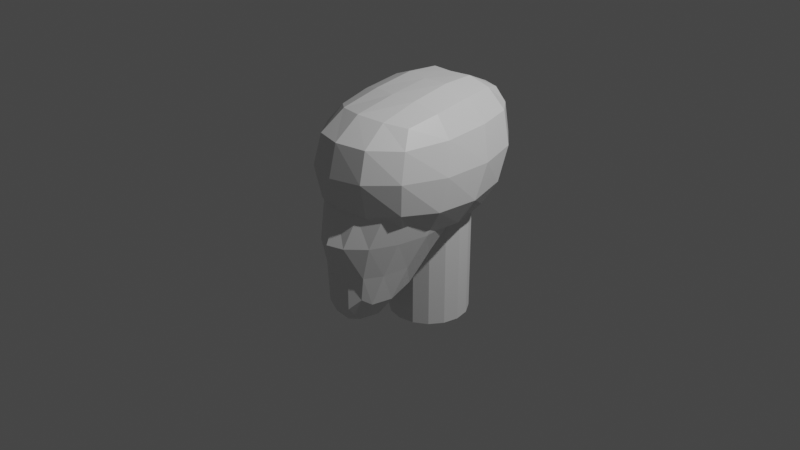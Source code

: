 # Source: Practice3DCharSculpt.blend  (saved by Blender 2.92.15; exported with 4.5.12 LTS)
import bpy
from mathutils import Matrix  # noqa: F401  (used for matrix-valued properties, if any)

bpy.ops.wm.read_factory_settings(use_empty=True)
scene = bpy.context.scene
scene.name = 'Scene'

# ---- collections
col_collection = bpy.data.collections.new('Collection'); scene.collection.children.link(col_collection)

# ---- materials (node trees are filled in below, after node groups)
mat_material = bpy.data.materials.new('Material')
mat_material.alpha_threshold = 0.0
mat_material.use_transparent_shadow = False
mat_material.line_color = (0.0, 0.0, 0.0, 1.0)

# ---- material node trees
mat_material.use_nodes = True; mat_material.node_tree.nodes.clear()
_N = mat_material.node_tree.nodes; _L = mat_material.node_tree.links
n0 = _N.new('ShaderNodeOutputMaterial'); n0.name = 'Material Output'; n0.location = (300, 300)
n1 = _N.new('ShaderNodeBsdfPrincipled'); n1.name = 'Principled BSDF'; n1.location = (10, 300)
n1.distribution = 'GGX'
n1.subsurface_method = 'BURLEY'
n1.inputs[2].default_value = 0.4
n1.inputs[3].default_value = 1.45
n1.inputs[27].default_value = (0.0, 0.0, 0.0, 1.0)
n1.inputs[28].default_value = 1.0
_L.new(n1.outputs[0], n0.inputs[0])
n0.is_active_output = True

# ---- world
world_world = bpy.data.worlds.new('World'); scene.world = world_world
world_world.use_nodes = True; world_world.node_tree.nodes.clear()
_N = world_world.node_tree.nodes; _L = world_world.node_tree.links
n0 = _N.new('ShaderNodeOutputWorld'); n0.name = 'World Output'; n0.location = (300, 300)
n1 = _N.new('ShaderNodeBackground'); n1.name = 'Background'; n1.location = (10, 300)
n1.inputs[0].default_value = (0.05088, 0.05088, 0.05088, 1.0)
_L.new(n1.outputs[0], n0.inputs[0])
n0.is_active_output = True
world_world.color = (0.05088, 0.05088, 0.05088)
world_world.use_sun_shadow = False
world_world.sun_shadow_jitter_overblur = 0.0

# ---- cameras
cam_camera = bpy.data.cameras.new('Camera')
cam_camera.clip_end = 100.0
cam_camera.ortho_scale = 7.314

# ---- lights
light_light = bpy.data.lights.new('Light', 'POINT')
light_light.transmission_factor = 0.0
light_light.energy = 1000.0
light_light.shadow_soft_size = 0.1
light_light.shadow_maximum_resolution = 0.006
light_light.use_absolute_resolution = True

# ---- meshes
me_cube_001 = bpy.data.meshes.new('Cube.001')
me_cube_001.from_pydata([(0.3847, 0.3663, 0.6288), (0.4935, 0.2821, -0.3842), (0.4643, -0.4524, 0.5424), (0.5012, -0.5163, -0.4866), (-0.3578, 0.3236, 0.6038), (-0.4887, 0.2333, -0.3919), (-0.4643, -0.4524, 0.5424), (-0.5012, -0.5163, -0.4866), (-0.5707, 0.09397, -0.4777), (-0.6137, -0.1178, -0.5493), (-0.5755, -0.3495, -0.549), (0.2989, 0.3435, -0.4457), (0.006185, 0.3746, -0.4791), (-0.2895, 0.3098, -0.4495), (0.4526, 0.4131, 0.4644), (0.5116, 0.41, 0.1697), (0.5309, 0.342, -0.1675), (-0.5739, -0.5788, -0.255), (-0.6034, -0.5922, 0.08084), (-0.5514, -0.5327, 0.3753), (0.5514, -0.5327, 0.3753), (0.6034, -0.5922, 0.08084), (0.5739, -0.5788, -0.255), (-0.4324, 0.3643, 0.4256), (-0.5121, 0.3579, 0.1206), (-0.5332, 0.295, -0.1924), (0.2775, -0.5462, 0.5881), (-1.863e-09, -0.5894, 0.6123), (-0.2775, -0.5462, 0.5881), (0.446, 0.2503, 0.6813), (0.4944, 0.03351, 0.6711), (0.4995, -0.2356, 0.6089), (-0.2972, -0.5728, -0.5724), (-9.313e-10, -0.5984, -0.6135), (0.2972, -0.5728, -0.5724), (-0.4995, -0.2356, 0.6089), (-0.4939, 0.02554, 0.6686), (-0.433, 0.2174, 0.6656), (-0.1915, 0.3458, 0.6195), (0.01897, 0.3594, 0.6176), (0.2263, 0.3776, 0.6464), (0.5755, -0.3495, -0.549), (0.6146, -0.1097, -0.5483), (0.5751, 0.1328, -0.4753), (0.2353, 0.2199, 0.7602), (0.00715, 0.1964, 0.7569), (-0.2213, 0.2044, 0.7533), (0.2544, -0.002244, 0.7627), (2.866e-05, -0.02717, 0.7633), (-0.2541, -0.004799, 0.7621), (0.2656, -0.2798, 0.6912), (-1.118e-08, -0.3035, 0.7015), (-0.2656, -0.2798, 0.6912), (0.3168, -0.7169, -0.2853), (0.3341, -0.769, 0.07711), (0.313, -0.7136, 0.3931), (-1.024e-08, -0.7635, -0.3158), (1.304e-08, -0.8241, 0.06874), (9.313e-09, -0.7684, 0.4053), (-0.3168, -0.7169, -0.2853), (-0.3341, -0.769, 0.07711), (-0.313, -0.7136, 0.3931), (-0.7273, -0.3501, -0.2782), (-0.7517, -0.2928, 0.06582), (-0.6637, -0.2347, 0.3926), (-0.769, -0.07518, -0.2747), (-0.7749, 0.02346, 0.07729), (-0.6708, 0.06035, 0.4301), (-0.6989, 0.1477, -0.2285), (-0.6917, 0.2378, 0.1009), (-0.5893, 0.2547, 0.4385), (-0.319, 0.1244, -0.6225), (0.001613, 0.1655, -0.6701), (0.3229, 0.1551, -0.6201), (-0.3375, -0.1046, -0.7208), (0.0001185, -0.09321, -0.7775), (0.3376, -0.1002, -0.7198), (-0.3183, -0.3522, -0.7123), (1.49e-08, -0.3535, -0.7721), (0.3183, -0.3522, -0.7123), (0.7004, 0.1912, -0.2194), (0.6912, 0.2849, 0.1248), (0.5977, 0.2994, 0.4636), (0.7706, -0.06405, -0.2745), (0.7752, 0.0348, 0.07915), (0.6704, 0.07079, 0.4332), (0.7273, -0.3501, -0.2782), (0.7517, -0.2928, 0.06582), (0.6637, -0.2347, 0.3926), (-0.2842, 0.4091, -0.2061), (-0.2655, 0.4554, 0.09402), (-0.2158, 0.4322, 0.3832), (0.007228, 0.4747, -0.2068), (0.01436, 0.503, 0.07837), (0.02347, 0.4684, 0.3689), (0.2893, 0.4282, -0.1794), (0.2777, 0.4637, 0.1475), (0.2501, 0.4542, 0.4354), (0.4696, 0.02893, -0.1076), (0.3038, -0.2242, -1.05), (0.4309, -0.5823, -0.1298), (0.2398, -0.7184, -1.211), (-0.4696, 0.02893, -0.1076), (-0.3038, -0.2242, -1.05), (-0.4309, -0.5823, -0.1298), (-0.2398, -0.7184, -1.211), (-0.3383, -0.3624, -1.176), (-0.3422, -0.522, -1.271), (-0.2961, -0.6608, -1.272), (0.1796, -0.2255, -1.138), (5.588e-09, -0.2345, -1.183), (-0.1796, -0.2255, -1.138), (0.4998, 0.03305, -0.2679), (0.4602, -0.01874, -0.5012), (0.37, -0.1233, -0.7908), (-0.2713, -0.7203, -0.9599), (-0.3434, -0.7094, -0.6189), (-0.4245, -0.6446, -0.3172), (0.4245, -0.6446, -0.3172), (0.3434, -0.7094, -0.6189), (0.2713, -0.7203, -0.9599), (-0.4998, 0.03305, -0.2679), (-0.4602, -0.01874, -0.5012), (-0.37, -0.1233, -0.7908), (0.2672, -0.629, -0.05988), (-1.863e-09, -0.6542, -0.02355), (-0.2672, -0.629, -0.05988), (0.548, -0.08228, -0.05406), (0.5809, -0.2593, -0.02892), (0.5242, -0.4474, -0.06449), (-0.1384, -0.772, -1.324), (0.0, -0.7944, -1.38), (0.1384, -0.772, -1.324), (-0.5242, -0.4474, -0.06449), (-0.5809, -0.2593, -0.02892), (-0.548, -0.08228, -0.05406), (-0.2827, 0.08448, -0.0405), (1.863e-09, 0.1146, -0.007752), (0.2827, 0.08448, -0.0405), (0.2961, -0.6608, -1.272), (0.3422, -0.522, -1.271), (0.3383, -0.3624, -1.176), (0.3119, -0.05299, 0.08621), (5.588e-09, -0.03669, 0.1339), (-0.3119, -0.05299, 0.08621), (0.33, -0.2497, 0.1328), (-6.519e-09, -0.2492, 0.1897), (-0.33, -0.2497, 0.1328), (0.3076, -0.4558, 0.08386), (-1.118e-08, -0.4671, 0.1367), (-0.3076, -0.4558, 0.08386), (0.1324, -0.7696, -1.012), (0.1643, -0.8182, -0.6215), (0.2272, -0.7372, -0.3005), (-1.118e-08, -0.7902, -1.048), (1.118e-08, -0.8628, -0.6114), (9.313e-09, -0.769, -0.2829), (-0.1324, -0.7696, -1.012), (-0.1643, -0.8182, -0.6215), (-0.2272, -0.7372, -0.3005), (-0.3816, -0.6114, -0.9489), (-0.4935, -0.5547, -0.5937), (-0.5805, -0.4849, -0.2952), (-0.4516, -0.4481, -0.9201), (-0.5824, -0.3628, -0.5674), (-0.6629, -0.29, -0.2723), (-0.4555, -0.2693, -0.8545), (-0.5772, -0.1705, -0.5384), (-0.6333, -0.1073, -0.2732), (-0.1903, -0.4028, -1.375), (-7.451e-09, -0.3992, -1.437), (0.1903, -0.4028, -1.375), (-0.1949, -0.5507, -1.485), (0.0, -0.5521, -1.554), (0.1949, -0.5507, -1.485), (-0.1697, -0.6916, -1.471), (1.304e-08, -0.6983, -1.538), (0.1697, -0.6916, -1.471), (0.4555, -0.2693, -0.8545), (0.5772, -0.1705, -0.5384), (0.6333, -0.1073, -0.2732), (0.4516, -0.4481, -0.9201), (0.5824, -0.3628, -0.5674), (0.6629, -0.29, -0.2723), (0.3816, -0.6114, -0.9489), (0.4935, -0.5547, -0.5937), (0.5805, -0.4849, -0.2952), (-0.2017, -0.04779, -0.7802), (-0.2508, 0.0661, -0.4605), (-0.2774, 0.1199, -0.2281), (1.304e-08, -0.024, -0.7891), (1.304e-08, 0.09158, -0.4417), (-5.588e-09, 0.15, -0.2026), (0.2017, -0.04779, -0.7802), (0.2508, 0.0661, -0.4605), (0.2774, 0.1199, -0.2281)], [], [(44, 45, 48, 47), (45, 46, 49, 48), (47, 48, 51, 50), (48, 49, 52, 51), (0, 40, 44, 29), (40, 39, 45, 44), (39, 38, 46, 45), (38, 4, 37, 46), (46, 37, 36, 49), (49, 36, 35, 52), (52, 35, 6, 28), (51, 52, 28, 27), (50, 51, 27, 26), (31, 50, 26, 2), (30, 47, 50, 31), (29, 44, 47, 30), (53, 54, 57, 56), (54, 55, 58, 57), (56, 57, 60, 59), (57, 58, 61, 60), (3, 22, 53, 34), (22, 21, 54, 53), (21, 20, 55, 54), (20, 2, 26, 55), (55, 26, 27, 58), (58, 27, 28, 61), (61, 28, 6, 19), (60, 61, 19, 18), (59, 60, 18, 17), (32, 59, 17, 7), (33, 56, 59, 32), (34, 53, 56, 33), (62, 63, 66, 65), (63, 64, 67, 66), (65, 66, 69, 68), (66, 67, 70, 69), (7, 17, 62, 10), (17, 18, 63, 62), (18, 19, 64, 63), (19, 6, 35, 64), (64, 35, 36, 67), (67, 36, 37, 70), (70, 37, 4, 23), (69, 70, 23, 24), (68, 69, 24, 25), (8, 68, 25, 5), (9, 65, 68, 8), (10, 62, 65, 9), (71, 72, 75, 74), (72, 73, 76, 75), (74, 75, 78, 77), (75, 76, 79, 78), (5, 13, 71, 8), (13, 12, 72, 71), (12, 11, 73, 72), (11, 1, 43, 73), (73, 43, 42, 76), (76, 42, 41, 79), (79, 41, 3, 34), (78, 79, 34, 33), (77, 78, 33, 32), (10, 77, 32, 7), (9, 74, 77, 10), (8, 71, 74, 9), (80, 81, 84, 83), (81, 82, 85, 84), (83, 84, 87, 86), (84, 85, 88, 87), (1, 16, 80, 43), (16, 15, 81, 80), (15, 14, 82, 81), (14, 0, 29, 82), (82, 29, 30, 85), (85, 30, 31, 88), (88, 31, 2, 20), (87, 88, 20, 21), (86, 87, 21, 22), (41, 86, 22, 3), (42, 83, 86, 41), (43, 80, 83, 42), (89, 90, 93, 92), (90, 91, 94, 93), (92, 93, 96, 95), (93, 94, 97, 96), (5, 25, 89, 13), (25, 24, 90, 89), (24, 23, 91, 90), (23, 4, 38, 91), (91, 38, 39, 94), (94, 39, 40, 97), (97, 40, 0, 14), (96, 97, 14, 15), (95, 96, 15, 16), (11, 95, 16, 1), (12, 92, 95, 11), (13, 89, 92, 12), (142, 143, 146, 145), (143, 144, 147, 146), (145, 146, 149, 148), (146, 147, 150, 149), (98, 138, 142, 127), (138, 137, 143, 142), (137, 136, 144, 143), (136, 102, 135, 144), (144, 135, 134, 147), (147, 134, 133, 150), (150, 133, 104, 126), (149, 150, 126, 125), (148, 149, 125, 124), (129, 148, 124, 100), (128, 145, 148, 129), (127, 142, 145, 128), (151, 152, 155, 154), (152, 153, 156, 155), (154, 155, 158, 157), (155, 156, 159, 158), (101, 120, 151, 132), (120, 119, 152, 151), (119, 118, 153, 152), (118, 100, 124, 153), (153, 124, 125, 156), (156, 125, 126, 159), (159, 126, 104, 117), (158, 159, 117, 116), (157, 158, 116, 115), (130, 157, 115, 105), (131, 154, 157, 130), (132, 151, 154, 131), (160, 161, 164, 163), (161, 162, 165, 164), (163, 164, 167, 166), (164, 165, 168, 167), (105, 115, 160, 108), (115, 116, 161, 160), (116, 117, 162, 161), (117, 104, 133, 162), (162, 133, 134, 165), (165, 134, 135, 168), (168, 135, 102, 121), (167, 168, 121, 122), (166, 167, 122, 123), (106, 166, 123, 103), (107, 163, 166, 106), (108, 160, 163, 107), (169, 170, 173, 172), (170, 171, 174, 173), (172, 173, 176, 175), (173, 174, 177, 176), (103, 111, 169, 106), (111, 110, 170, 169), (110, 109, 171, 170), (109, 99, 141, 171), (171, 141, 140, 174), (174, 140, 139, 177), (177, 139, 101, 132), (176, 177, 132, 131), (175, 176, 131, 130), (108, 175, 130, 105), (107, 172, 175, 108), (106, 169, 172, 107), (178, 179, 182, 181), (179, 180, 183, 182), (181, 182, 185, 184), (182, 183, 186, 185), (99, 114, 178, 141), (114, 113, 179, 178), (113, 112, 180, 179), (112, 98, 127, 180), (180, 127, 128, 183), (183, 128, 129, 186), (186, 129, 100, 118), (185, 186, 118, 119), (184, 185, 119, 120), (139, 184, 120, 101), (140, 181, 184, 139), (141, 178, 181, 140), (187, 188, 191, 190), (188, 189, 192, 191), (190, 191, 194, 193), (191, 192, 195, 194), (103, 123, 187, 111), (123, 122, 188, 187), (122, 121, 189, 188), (121, 102, 136, 189), (189, 136, 137, 192), (192, 137, 138, 195), (195, 138, 98, 112), (194, 195, 112, 113), (193, 194, 113, 114), (109, 193, 114, 99), (110, 190, 193, 109), (111, 187, 190, 110)])
_uv = me_cube_001.uv_layers.new(name='UVMap')
_uv.uv.foreach_set('vector', [0.696, 0.5546, 0.7528, 0.5599, 0.7517, 0.625, 0.6925, 0.625, 0.7528, 0.5599, 0.8129, 0.5622, 0.8127, 0.625, 0.7517, 0.625, 0.6925, 0.625, 0.7517, 0.625, 0.7528, 0.6901, 0.696, 0.6954, 0.7517, 0.625, 0.8127, 0.625, 0.8129, 0.6878, 0.7528, 0.6901, 0.6667, 0.4583, 0.7051, 0.4824, 0.696, 0.5546, 0.6379, 0.5505, 0.7051, 0.4824, 0.7552, 0.4948, 0.7528, 0.5599, 0.696, 0.5546, 0.7552, 0.4948, 0.8132, 0.4993, 0.8129, 0.5622, 0.7528, 0.5599, 0.8132, 0.4993, 0.875, 0.5, 0.875, 0.5625, 0.8129, 0.5622, 0.8129, 0.5622, 0.875, 0.5625, 0.875, 0.625, 0.8127, 0.625, 0.8127, 0.625, 0.875, 0.625, 0.875, 0.6875, 0.8129, 0.6878, 0.8129, 0.6878, 0.875, 0.6875, 0.875, 0.75, 0.8132, 0.7507, 0.7528, 0.6901, 0.8129, 0.6878, 0.8132, 0.7507, 0.7552, 0.7552, 0.696, 0.6954, 0.7528, 0.6901, 0.7552, 0.7552, 0.7051, 0.7676, 0.6379, 0.6995, 0.696, 0.6954, 0.7051, 0.7676, 0.6667, 0.7917, 0.6319, 0.625, 0.6925, 0.625, 0.696, 0.6954, 0.6379, 0.6995, 0.6379, 0.5505, 0.696, 0.5546, 0.6925, 0.625, 0.6319, 0.625, 0.4296, 0.821, 0.5, 0.8175, 0.5, 0.8767, 0.4349, 0.8778, 0.5, 0.8175, 0.5704, 0.821, 0.5651, 0.8778, 0.5, 0.8767, 0.4349, 0.8778, 0.5, 0.8767, 0.5, 0.9377, 0.4372, 0.9379, 0.5, 0.8767, 0.5651, 0.8778, 0.5628, 0.9379, 0.5, 0.9377, 0.3333, 0.7917, 0.4255, 0.7629, 0.4296, 0.821, 0.3574, 0.8301, 0.4255, 0.7629, 0.5, 0.7569, 0.5, 0.8175, 0.4296, 0.821, 0.5, 0.7569, 0.5745, 0.7629, 0.5704, 0.821, 0.5, 0.8175, 0.5745, 0.7629, 0.6667, 0.7917, 0.6426, 0.8301, 0.5704, 0.821, 0.5704, 0.821, 0.6426, 0.8301, 0.6302, 0.8802, 0.5651, 0.8778, 0.5651, 0.8778, 0.6302, 0.8802, 0.6257, 0.9382, 0.5628, 0.9379, 0.5628, 0.9379, 0.6257, 0.9382, 0.625, 1.0, 0.5625, 1.0, 0.5, 0.9377, 0.5628, 0.9379, 0.5625, 1.0, 0.5, 1.0, 0.4372, 0.9379, 0.5, 0.9377, 0.5, 1.0, 0.4375, 1.0, 0.3743, 0.9382, 0.4372, 0.9379, 0.4375, 1.0, 0.375, 1.0, 0.3698, 0.8802, 0.4349, 0.8778, 0.4372, 0.9379, 0.3743, 0.9382, 0.3574, 0.8301, 0.4296, 0.821, 0.4349, 0.8778, 0.3698, 0.8802, 0.4375, 0.0625, 0.5, 0.0625, 0.5, 0.125, 0.4375, 0.125, 0.5, 0.0625, 0.5625, 0.0625, 0.5625, 0.125, 0.5, 0.125, 0.4375, 0.125, 0.5, 0.125, 0.5, 0.1875, 0.4375, 0.1875, 0.5, 0.125, 0.5625, 0.125, 0.5625, 0.1875, 0.5, 0.1875, 0.375, 0.0, 0.4375, 0.0, 0.4375, 0.0625, 0.375, 0.0625, 0.4375, 0.0, 0.5, 0.0, 0.5, 0.0625, 0.4375, 0.0625, 0.5, 0.0, 0.5625, 0.0, 0.5625, 0.0625, 0.5, 0.0625, 0.5625, 0.0, 0.625, 0.0, 0.625, 0.0625, 0.5625, 0.0625, 0.5625, 0.0625, 0.625, 0.0625, 0.625, 0.125, 0.5625, 0.125, 0.5625, 0.125, 0.625, 0.125, 0.625, 0.1875, 0.5625, 0.1875, 0.5625, 0.1875, 0.625, 0.1875, 0.625, 0.25, 0.5625, 0.25, 0.5, 0.1875, 0.5625, 0.1875, 0.5625, 0.25, 0.5, 0.25, 0.4375, 0.1875, 0.5, 0.1875, 0.5, 0.25, 0.4375, 0.25, 0.375, 0.1875, 0.4375, 0.1875, 0.4375, 0.25, 0.375, 0.25, 0.375, 0.125, 0.4375, 0.125, 0.4375, 0.1875, 0.375, 0.1875, 0.375, 0.0625, 0.4375, 0.0625, 0.4375, 0.125, 0.375, 0.125, 0.1871, 0.5622, 0.2472, 0.5599, 0.2483, 0.625, 0.1873, 0.625, 0.2472, 0.5599, 0.304, 0.5546, 0.3075, 0.625, 0.2483, 0.625, 0.1873, 0.625, 0.2483, 0.625, 0.2472, 0.6901, 0.1871, 0.6878, 0.2483, 0.625, 0.3075, 0.625, 0.304, 0.6954, 0.2472, 0.6901, 0.125, 0.5, 0.1868, 0.4993, 0.1871, 0.5622, 0.125, 0.5625, 0.1868, 0.4993, 0.2448, 0.4948, 0.2472, 0.5599, 0.1871, 0.5622, 0.2448, 0.4948, 0.2949, 0.4824, 0.304, 0.5546, 0.2472, 0.5599, 0.2949, 0.4824, 0.3333, 0.4583, 0.3621, 0.5505, 0.304, 0.5546, 0.304, 0.5546, 0.3621, 0.5505, 0.3681, 0.625, 0.3075, 0.625, 0.3075, 0.625, 0.3681, 0.625, 0.3621, 0.6995, 0.304, 0.6954, 0.304, 0.6954, 0.3621, 0.6995, 0.3333, 0.7917, 0.2949, 0.7676, 0.2472, 0.6901, 0.304, 0.6954, 0.2949, 0.7676, 0.2448, 0.7552, 0.1871, 0.6878, 0.2472, 0.6901, 0.2448, 0.7552, 0.1868, 0.7507, 0.125, 0.6875, 0.1871, 0.6878, 0.1868, 0.7507, 0.125, 0.75, 0.125, 0.625, 0.1873, 0.625, 0.1871, 0.6878, 0.125, 0.6875, 0.125, 0.5625, 0.1871, 0.5622, 0.1873, 0.625, 0.125, 0.625, 0.4297, 0.5547, 0.5, 0.5577, 0.5, 0.625, 0.4327, 0.625, 0.5, 0.5577, 0.5703, 0.5547, 0.5673, 0.625, 0.5, 0.625, 0.4327, 0.625, 0.5, 0.625, 0.5, 0.6923, 0.4297, 0.6953, 0.5, 0.625, 0.5673, 0.625, 0.5703, 0.6953, 0.5, 0.6923, 0.3333, 0.4583, 0.4255, 0.4871, 0.4297, 0.5547, 0.3621, 0.5505, 0.4255, 0.4871, 0.5, 0.4931, 0.5, 0.5577, 0.4297, 0.5547, 0.5, 0.4931, 0.5745, 0.4871, 0.5703, 0.5547, 0.5, 0.5577, 0.5745, 0.4871, 0.6667, 0.4583, 0.6379, 0.5505, 0.5703, 0.5547, 0.5703, 0.5547, 0.6379, 0.5505, 0.6319, 0.625, 0.5673, 0.625, 0.5673, 0.625, 0.6319, 0.625, 0.6379, 0.6995, 0.5703, 0.6953, 0.5703, 0.6953, 0.6379, 0.6995, 0.6667, 0.7917, 0.5745, 0.7629, 0.5, 0.6923, 0.5703, 0.6953, 0.5745, 0.7629, 0.5, 0.7569, 0.4297, 0.6953, 0.5, 0.6923, 0.5, 0.7569, 0.4255, 0.7629, 0.3621, 0.6995, 0.4297, 0.6953, 0.4255, 0.7629, 0.3333, 0.7917, 0.3681, 0.625, 0.4327, 0.625, 0.4297, 0.6953, 0.3621, 0.6995, 0.3621, 0.5505, 0.4297, 0.5547, 0.4327, 0.625, 0.3681, 0.625, 0.4372, 0.3121, 0.5, 0.3123, 0.5, 0.3733, 0.4349, 0.3722, 0.5, 0.3123, 0.5628, 0.3121, 0.5651, 0.3722, 0.5, 0.3733, 0.4349, 0.3722, 0.5, 0.3733, 0.5, 0.4325, 0.4296, 0.429, 0.5, 0.3733, 0.5651, 0.3722, 0.5704, 0.429, 0.5, 0.4325, 0.375, 0.25, 0.4375, 0.25, 0.4372, 0.3121, 0.3743, 0.3118, 0.4375, 0.25, 0.5, 0.25, 0.5, 0.3123, 0.4372, 0.3121, 0.5, 0.25, 0.5625, 0.25, 0.5628, 0.3121, 0.5, 0.3123, 0.5625, 0.25, 0.625, 0.25, 0.6257, 0.3118, 0.5628, 0.3121, 0.5628, 0.3121, 0.6257, 0.3118, 0.6302, 0.3698, 0.5651, 0.3722, 0.5651, 0.3722, 0.6302, 0.3698, 0.6426, 0.4199, 0.5704, 0.429, 0.5704, 0.429, 0.6426, 0.4199, 0.6667, 0.4583, 0.5745, 0.4871, 0.5, 0.4325, 0.5704, 0.429, 0.5745, 0.4871, 0.5, 0.4931, 0.4296, 0.429, 0.5, 0.4325, 0.5, 0.4931, 0.4255, 0.4871, 0.3574, 0.4199, 0.4296, 0.429, 0.4255, 0.4871, 0.3333, 0.4583, 0.3698, 0.3698, 0.4349, 0.3722, 0.4296, 0.429, 0.3574, 0.4199, 0.3743, 0.3118, 0.4372, 0.3121, 0.4349, 0.3722, 0.3698, 0.3698, 0.696, 0.5546, 0.7528, 0.5599, 0.7517, 0.625, 0.6925, 0.625, 0.7528, 0.5599, 0.8129, 0.5622, 0.8127, 0.625, 0.7517, 0.625, 0.6925, 0.625, 0.7517, 0.625, 0.7528, 0.6901, 0.696, 0.6954, 0.7517, 0.625, 0.8127, 0.625, 0.8129, 0.6878, 0.7528, 0.6901, 0.6667, 0.4583, 0.7051, 0.4824, 0.696, 0.5546, 0.6379, 0.5505, 0.7051, 0.4824, 0.7552, 0.4948, 0.7528, 0.5599, 0.696, 0.5546, 0.7552, 0.4948, 0.8132, 0.4993, 0.8129, 0.5622, 0.7528, 0.5599, 0.8132, 0.4993, 0.875, 0.5, 0.875, 0.5625, 0.8129, 0.5622, 0.8129, 0.5622, 0.875, 0.5625, 0.875, 0.625, 0.8127, 0.625, 0.8127, 0.625, 0.875, 0.625, 0.875, 0.6875, 0.8129, 0.6878, 0.8129, 0.6878, 0.875, 0.6875, 0.875, 0.75, 0.8132, 0.7507, 0.7528, 0.6901, 0.8129, 0.6878, 0.8132, 0.7507, 0.7552, 0.7552, 0.696, 0.6954, 0.7528, 0.6901, 0.7552, 0.7552, 0.7051, 0.7676, 0.6379, 0.6995, 0.696, 0.6954, 0.7051, 0.7676, 0.6667, 0.7917, 0.6319, 0.625, 0.6925, 0.625, 0.696, 0.6954, 0.6379, 0.6995, 0.6379, 0.5505, 0.696, 0.5546, 0.6925, 0.625, 0.6319, 0.625, 0.4296, 0.821, 0.5, 0.8175, 0.5, 0.8767, 0.4349, 0.8778, 0.5, 0.8175, 0.5704, 0.821, 0.5651, 0.8778, 0.5, 0.8767, 0.4349, 0.8778, 0.5, 0.8767, 0.5, 0.9377, 0.4372, 0.9379, 0.5, 0.8767, 0.5651, 0.8778, 0.5628, 0.9379, 0.5, 0.9377, 0.3333, 0.7917, 0.4255, 0.7629, 0.4296, 0.821, 0.3574, 0.8301, 0.4255, 0.7629, 0.5, 0.7569, 0.5, 0.8175, 0.4296, 0.821, 0.5, 0.7569, 0.5745, 0.7629, 0.5704, 0.821, 0.5, 0.8175, 0.5745, 0.7629, 0.6667, 0.7917, 0.6426, 0.8301, 0.5704, 0.821, 0.5704, 0.821, 0.6426, 0.8301, 0.6302, 0.8802, 0.5651, 0.8778, 0.5651, 0.8778, 0.6302, 0.8802, 0.6257, 0.9382, 0.5628, 0.9379, 0.5628, 0.9379, 0.6257, 0.9382, 0.625, 1.0, 0.5625, 1.0, 0.5, 0.9377, 0.5628, 0.9379, 0.5625, 1.0, 0.5, 1.0, 0.4372, 0.9379, 0.5, 0.9377, 0.5, 1.0, 0.4375, 1.0, 0.3743, 0.9382, 0.4372, 0.9379, 0.4375, 1.0, 0.375, 1.0, 0.3698, 0.8802, 0.4349, 0.8778, 0.4372, 0.9379, 0.3743, 0.9382, 0.3574, 0.8301, 0.4296, 0.821, 0.4349, 0.8778, 0.3698, 0.8802, 0.4375, 0.0625, 0.5, 0.0625, 0.5, 0.125, 0.4375, 0.125, 0.5, 0.0625, 0.5625, 0.0625, 0.5625, 0.125, 0.5, 0.125, 0.4375, 0.125, 0.5, 0.125, 0.5, 0.1875, 0.4375, 0.1875, 0.5, 0.125, 0.5625, 0.125, 0.5625, 0.1875, 0.5, 0.1875, 0.375, 0.0, 0.4375, 0.0, 0.4375, 0.0625, 0.375, 0.0625, 0.4375, 0.0, 0.5, 0.0, 0.5, 0.0625, 0.4375, 0.0625, 0.5, 0.0, 0.5625, 0.0, 0.5625, 0.0625, 0.5, 0.0625, 0.5625, 0.0, 0.625, 0.0, 0.625, 0.0625, 0.5625, 0.0625, 0.5625, 0.0625, 0.625, 0.0625, 0.625, 0.125, 0.5625, 0.125, 0.5625, 0.125, 0.625, 0.125, 0.625, 0.1875, 0.5625, 0.1875, 0.5625, 0.1875, 0.625, 0.1875, 0.625, 0.25, 0.5625, 0.25, 0.5, 0.1875, 0.5625, 0.1875, 0.5625, 0.25, 0.5, 0.25, 0.4375, 0.1875, 0.5, 0.1875, 0.5, 0.25, 0.4375, 0.25, 0.375, 0.1875, 0.4375, 0.1875, 0.4375, 0.25, 0.375, 0.25, 0.375, 0.125, 0.4375, 0.125, 0.4375, 0.1875, 0.375, 0.1875, 0.375, 0.0625, 0.4375, 0.0625, 0.4375, 0.125, 0.375, 0.125, 0.1871, 0.5622, 0.2472, 0.5599, 0.2483, 0.625, 0.1873, 0.625, 0.2472, 0.5599, 0.304, 0.5546, 0.3075, 0.625, 0.2483, 0.625, 0.1873, 0.625, 0.2483, 0.625, 0.2472, 0.6901, 0.1871, 0.6878, 0.2483, 0.625, 0.3075, 0.625, 0.304, 0.6954, 0.2472, 0.6901, 0.125, 0.5, 0.1868, 0.4993, 0.1871, 0.5622, 0.125, 0.5625, 0.1868, 0.4993, 0.2448, 0.4948, 0.2472, 0.5599, 0.1871, 0.5622, 0.2448, 0.4948, 0.2949, 0.4824, 0.304, 0.5546, 0.2472, 0.5599, 0.2949, 0.4824, 0.3333, 0.4583, 0.3621, 0.5505, 0.304, 0.5546, 0.304, 0.5546, 0.3621, 0.5505, 0.3681, 0.625, 0.3075, 0.625, 0.3075, 0.625, 0.3681, 0.625, 0.3621, 0.6995, 0.304, 0.6954, 0.304, 0.6954, 0.3621, 0.6995, 0.3333, 0.7917, 0.2949, 0.7676, 0.2472, 0.6901, 0.304, 0.6954, 0.2949, 0.7676, 0.2448, 0.7552, 0.1871, 0.6878, 0.2472, 0.6901, 0.2448, 0.7552, 0.1868, 0.7507, 0.125, 0.6875, 0.1871, 0.6878, 0.1868, 0.7507, 0.125, 0.75, 0.125, 0.625, 0.1873, 0.625, 0.1871, 0.6878, 0.125, 0.6875, 0.125, 0.5625, 0.1871, 0.5622, 0.1873, 0.625, 0.125, 0.625, 0.4297, 0.5547, 0.5, 0.5577, 0.5, 0.625, 0.4327, 0.625, 0.5, 0.5577, 0.5703, 0.5547, 0.5673, 0.625, 0.5, 0.625, 0.4327, 0.625, 0.5, 0.625, 0.5, 0.6923, 0.4297, 0.6953, 0.5, 0.625, 0.5673, 0.625, 0.5703, 0.6953, 0.5, 0.6923, 0.3333, 0.4583, 0.4255, 0.4871, 0.4297, 0.5547, 0.3621, 0.5505, 0.4255, 0.4871, 0.5, 0.4931, 0.5, 0.5577, 0.4297, 0.5547, 0.5, 0.4931, 0.5745, 0.4871, 0.5703, 0.5547, 0.5, 0.5577, 0.5745, 0.4871, 0.6667, 0.4583, 0.6379, 0.5505, 0.5703, 0.5547, 0.5703, 0.5547, 0.6379, 0.5505, 0.6319, 0.625, 0.5673, 0.625, 0.5673, 0.625, 0.6319, 0.625, 0.6379, 0.6995, 0.5703, 0.6953, 0.5703, 0.6953, 0.6379, 0.6995, 0.6667, 0.7917, 0.5745, 0.7629, 0.5, 0.6923, 0.5703, 0.6953, 0.5745, 0.7629, 0.5, 0.7569, 0.4297, 0.6953, 0.5, 0.6923, 0.5, 0.7569, 0.4255, 0.7629, 0.3621, 0.6995, 0.4297, 0.6953, 0.4255, 0.7629, 0.3333, 0.7917, 0.3681, 0.625, 0.4327, 0.625, 0.4297, 0.6953, 0.3621, 0.6995, 0.3621, 0.5505, 0.4297, 0.5547, 0.4327, 0.625, 0.3681, 0.625, 0.4372, 0.3121, 0.5, 0.3123, 0.5, 0.3733, 0.4349, 0.3722, 0.5, 0.3123, 0.5628, 0.3121, 0.5651, 0.3722, 0.5, 0.3733, 0.4349, 0.3722, 0.5, 0.3733, 0.5, 0.4325, 0.4296, 0.429, 0.5, 0.3733, 0.5651, 0.3722, 0.5704, 0.429, 0.5, 0.4325, 0.375, 0.25, 0.4375, 0.25, 0.4372, 0.3121, 0.3743, 0.3118, 0.4375, 0.25, 0.5, 0.25, 0.5, 0.3123, 0.4372, 0.3121, 0.5, 0.25, 0.5625, 0.25, 0.5628, 0.3121, 0.5, 0.3123, 0.5625, 0.25, 0.625, 0.25, 0.6257, 0.3118, 0.5628, 0.3121, 0.5628, 0.3121, 0.6257, 0.3118, 0.6302, 0.3698, 0.5651, 0.3722, 0.5651, 0.3722, 0.6302, 0.3698, 0.6426, 0.4199, 0.5704, 0.429, 0.5704, 0.429, 0.6426, 0.4199, 0.6667, 0.4583, 0.5745, 0.4871, 0.5, 0.4325, 0.5704, 0.429, 0.5745, 0.4871, 0.5, 0.4931, 0.4296, 0.429, 0.5, 0.4325, 0.5, 0.4931, 0.4255, 0.4871, 0.3574, 0.4199, 0.4296, 0.429, 0.4255, 0.4871, 0.3333, 0.4583, 0.3698, 0.3698, 0.4349, 0.3722, 0.4296, 0.429, 0.3574, 0.4199, 0.3743, 0.3118, 0.4372, 0.3121, 0.4349, 0.3722, 0.3698, 0.3698])
me_cube_001.materials.append(mat_material)
me_cube_001.use_remesh_preserve_volume = False
me_cube_001.use_remesh_preserve_attributes = False
me_cube_001.use_mirror_x = True
me_cube_001.use_mirror_vertex_groups = False
me_cube_001.update()
me_cylinder = bpy.data.meshes.new('Cylinder')
me_cylinder.from_pydata([(0.0, 1.0, -1.0), (0.0, 1.0, 1.0), (0.3827, 0.9239, -1.0), (0.3827, 0.9239, 1.0), (0.7071, 0.7071, -1.0), (0.7071, 0.7071, 1.0), (0.9239, 0.3827, -1.0), (0.9239, 0.3827, 1.0), (1.0, -4.371e-08, -1.0), (1.0, -4.371e-08, 1.0), (0.9239, -0.3827, -1.0), (0.9239, -0.3827, 1.0), (0.7071, -0.7071, -1.0), (0.7071, -0.7071, 1.0), (0.3827, -0.9239, -1.0), (0.3827, -0.9239, 1.0), (1.51e-07, -1.0, -1.0), (1.51e-07, -1.0, 1.0), (-0.3827, -0.9239, -1.0), (-0.3827, -0.9239, 1.0), (-0.7071, -0.7071, -1.0), (-0.7071, -0.7071, 1.0), (-0.9239, -0.3827, -1.0), (-0.9239, -0.3827, 1.0), (-1.0, 1.192e-08, -1.0), (-1.0, 1.192e-08, 1.0), (-0.9239, 0.3827, -1.0), (-0.9239, 0.3827, 1.0), (-0.7071, 0.7071, -1.0), (-0.7071, 0.7071, 1.0), (-0.3827, 0.9239, -1.0), (-0.3827, 0.9239, 1.0)], [], [(0, 1, 3, 2), (2, 3, 5, 4), (4, 5, 7, 6), (6, 7, 9, 8), (8, 9, 11, 10), (10, 11, 13, 12), (12, 13, 15, 14), (14, 15, 17, 16), (16, 17, 19, 18), (18, 19, 21, 20), (20, 21, 23, 22), (22, 23, 25, 24), (24, 25, 27, 26), (26, 27, 29, 28), (3, 1, 31, 29, 27, 25, 23, 21, 19, 17, 15, 13, 11, 9, 7, 5), (28, 29, 31, 30), (30, 31, 1, 0), (0, 2, 4, 6, 8, 10, 12, 14, 16, 18, 20, 22, 24, 26, 28, 30)])
_uv = me_cylinder.uv_layers.new(name='UVMap')
_uv.uv.foreach_set('vector', [1.0, 0.5, 1.0, 1.0, 0.9375, 1.0, 0.9375, 0.5, 0.9375, 0.5, 0.9375, 1.0, 0.875, 1.0, 0.875, 0.5, 0.875, 0.5, 0.875, 1.0, 0.8125, 1.0, 0.8125, 0.5, 0.8125, 0.5, 0.8125, 1.0, 0.75, 1.0, 0.75, 0.5, 0.75, 0.5, 0.75, 1.0, 0.6875, 1.0, 0.6875, 0.5, 0.6875, 0.5, 0.6875, 1.0, 0.625, 1.0, 0.625, 0.5, 0.625, 0.5, 0.625, 1.0, 0.5625, 1.0, 0.5625, 0.5, 0.5625, 0.5, 0.5625, 1.0, 0.5, 1.0, 0.5, 0.5, 0.5, 0.5, 0.5, 1.0, 0.4375, 1.0, 0.4375, 0.5, 0.4375, 0.5, 0.4375, 1.0, 0.375, 1.0, 0.375, 0.5, 0.375, 0.5, 0.375, 1.0, 0.3125, 1.0, 0.3125, 0.5, 0.3125, 0.5, 0.3125, 1.0, 0.25, 1.0, 0.25, 0.5, 0.25, 0.5, 0.25, 1.0, 0.1875, 1.0, 0.1875, 0.5, 0.1875, 0.5, 0.1875, 1.0, 0.125, 1.0, 0.125, 0.5, 0.3418, 0.4717, 0.25, 0.49, 0.1582, 0.4717, 0.08029, 0.4197, 0.02827, 0.3418, 0.01, 0.25, 0.02827, 0.1582, 0.08029, 0.08029, 0.1582, 0.02827, 0.25, 0.01, 0.3418, 0.02827, 0.4197, 0.08029, 0.4717, 0.1582, 0.49, 0.25, 0.4717, 0.3418, 0.4197, 0.4197, 0.125, 0.5, 0.125, 1.0, 0.0625, 1.0, 0.0625, 0.5, 0.0625, 0.5, 0.0625, 1.0, 0.0, 1.0, 0.0, 0.5, 0.75, 0.49, 0.8418, 0.4717, 0.9197, 0.4197, 0.9717, 0.3418, 0.99, 0.25, 0.9717, 0.1582, 0.9197, 0.08029, 0.8418, 0.02827, 0.75, 0.01, 0.6582, 0.02827, 0.5803, 0.08029, 0.5283, 0.1582, 0.51, 0.25, 0.5283, 0.3418, 0.5803, 0.4197, 0.6582, 0.4717])
me_cylinder.use_remesh_fix_poles = True
me_cylinder.use_remesh_preserve_attributes = False
me_cylinder.use_mirror_vertex_groups = False
me_cylinder.update()

# ---- objects
ob_light = bpy.data.objects.new('Light', light_light)
ob_camera = bpy.data.objects.new('Camera', cam_camera)
ob_cube_001 = bpy.data.objects.new('Cube.001', me_cube_001)
ob_cylinder = bpy.data.objects.new('Cylinder', me_cylinder)

# ---- transforms, parenting, visibility, modifiers, constraints
ob_light.location = (4.076, 1.005, 5.904)
ob_light.rotation_euler = (0.6503, 0.05522, 1.866)
ob_light.lock_rotations_4d = False
ob_light.empty_display_type = 'ARROWS'
ob_light.color = (0.0, 0.0, 0.0, 0.0)
ob_light.lineart.crease_threshold = 0.0
ob_camera.location = (7.359, -6.926, 4.958)
ob_camera.rotation_euler = (1.109, 0.0, 0.8149)
ob_camera.lock_rotations_4d = False
ob_camera.empty_display_type = 'ARROWS'
ob_camera.color = (0.0, 0.0, 0.0, 0.0)
ob_camera.display_type = 'WIRE'
ob_camera.lineart.crease_threshold = 0.0
ob_cube_001.location = (0.0, 0.3874, 0.6505)
ob_cube_001.scale = (1.0, 1.559, 1.0)
ob_cube_001.lock_rotations_4d = False
ob_cube_001.empty_display_type = 'ARROWS'
ob_cube_001.lineart.crease_threshold = 0.0
ob_cube_001.use_mesh_mirror_x = True
ob_cylinder.location = (0.0, 0.4376, -0.2449)
ob_cylinder.scale = (0.4313, 0.4313, 0.923)
ob_cylinder.lineart.crease_threshold = 0.0

# ---- collection membership
col_collection.objects.link(ob_light)
col_collection.objects.link(ob_camera)
col_collection.objects.link(ob_cube_001)
col_collection.objects.link(ob_cylinder)

# ---- scene / render settings (as saved in the file)
scene.camera = ob_camera
scene.frame_start = 1; scene.frame_end = 250; scene.frame_set(1)
scene.render.engine = 'BLENDER_EEVEE_NEXT'
scene.cycles.use_denoising = False
scene.cycles.samples = 128
scene.cycles.sampling_pattern = 'TABULATED_SOBOL'
scene.cycles.use_adaptive_sampling = False
scene.cycles.use_light_tree = False
scene.view_settings.view_transform = 'Filmic'
bpy.context.view_layer.update()
